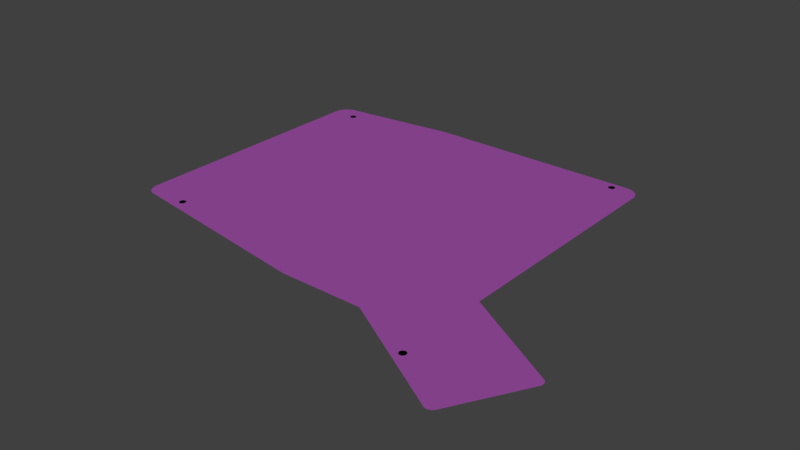 # Source: 08.blend  (saved by Blender 2.79.0; exported with 4.5.12 LTS)
import bpy
from mathutils import Matrix  # noqa: F401  (used for matrix-valued properties, if any)

bpy.ops.wm.read_factory_settings(use_empty=True)
scene = bpy.context.scene
scene.name = 'Scene'

# ---- collections
col_collection_1 = bpy.data.collections.new('Collection 1'); scene.collection.children.link(col_collection_1)

# ---- materials (node trees are filled in below, after node groups)
mat_svgmat_005 = bpy.data.materials.new('SVGMat.005')
mat_svgmat_005.alpha_threshold = 0.0
mat_svgmat_005.use_transparent_shadow = False
mat_svgmat_005.diffuse_color = (0.3409, 0.07837, 0.3844, 1.0)
mat_svgmat_005.roughness = 0.5
mat_svgmat_004 = bpy.data.materials.new('SVGMat.004')
mat_svgmat_004.alpha_threshold = 0.0
mat_svgmat_004.use_transparent_shadow = False
mat_svgmat_004.diffuse_color = (0.0, 0.0, 0.0, 1.0)
mat_svgmat_004.roughness = 0.5
mat_svgmat_003 = bpy.data.materials.new('SVGMat.003')
mat_svgmat_003.alpha_threshold = 0.0
mat_svgmat_003.use_transparent_shadow = False
mat_svgmat_003.diffuse_color = (0.0, 0.0, 0.0, 1.0)
mat_svgmat_003.roughness = 0.5

# ---- material node trees

# ---- world
world_world = bpy.data.worlds.new('World'); scene.world = world_world
world_world.color = (0.05088, 0.05088, 0.05088)
world_world.use_sun_shadow = False
world_world.sun_shadow_jitter_overblur = 0.0
world_world.cycles.sampling_method = 'MANUAL'

# ---- meshes
me_cucurve_131 = bpy.data.meshes.new('CUCurve.131')
me_cucurve_131.from_pydata([(0.05875, -0.04572, 0.0), (0.05875, -0.05972, 0.0), (0.01669, -0.01431, 0.0), (0.02031, -0.02783, 0.0), (0.003168, -0.01793, 0.0), (0.01669, -0.01431, 0.0), (0.00679, -0.03145, 0.0), (0.02031, -0.02783, 0.0), (0.003168, -0.01793, 0.0), (0.00679, -0.03145, 0.0), (0.03511, -0.009229, 0.0), (0.03873, -0.02275, 0.0), (0.02158, -0.01285, 0.0), (0.03511, -0.009229, 0.0), (0.02521, -0.02637, 0.0), (0.03873, -0.02275, 0.0), (0.02158, -0.01285, 0.0), (0.02521, -0.02637, 0.0), (0.05875, -0.007626, 0.0), (0.05875, -0.02162, 0.0), (0.04475, -0.007626, 0.0), (0.05875, -0.007626, 0.0), (0.04475, -0.02162, 0.0), (0.05875, -0.02162, 0.0), (0.04475, -0.007626, 0.0), (0.04475, -0.02162, 0.0), (0.0778, -0.007626, 0.0), (0.0778, -0.02162, 0.0), (0.0638, -0.007626, 0.0), (0.0778, -0.007626, 0.0), (0.0638, -0.02162, 0.0), (0.0778, -0.02162, 0.0), (0.0638, -0.007626, 0.0), (0.0638, -0.02162, 0.0), (0.09685, -0.007626, 0.0), (0.09685, -0.02162, 0.0), (0.08285, -0.007626, 0.0), (0.09685, -0.007626, 0.0), (0.08285, -0.02162, 0.0), (0.09685, -0.02162, 0.0), (0.08285, -0.007626, 0.0), (0.08285, -0.02162, 0.0), (0.1159, -0.007626, 0.0), (0.1159, -0.02162, 0.0), (0.1019, -0.007626, 0.0), (0.1159, -0.007626, 0.0), (0.1019, -0.02162, 0.0), (0.1159, -0.02162, 0.0), (0.1019, -0.007626, 0.0), (0.1019, -0.02162, 0.0), (0.01669, -0.03399, 0.0), (0.02031, -0.04751, 0.0), (0.003168, -0.03761, 0.0), (0.01669, -0.03399, 0.0), (0.00679, -0.05113, 0.0), (0.02031, -0.04751, 0.0), (0.003168, -0.03761, 0.0), (0.00679, -0.05113, 0.0), (0.03511, -0.02891, 0.0), (0.03873, -0.04243, 0.0), (0.02158, -0.03253, 0.0), (0.03511, -0.02891, 0.0), (0.02521, -0.04605, 0.0), (0.03873, -0.04243, 0.0), (0.02158, -0.03253, 0.0), (0.02521, -0.04605, 0.0), (0.05875, -0.02667, 0.0), (0.05875, -0.04067, 0.0), (0.04475, -0.02667, 0.0), (0.05875, -0.02667, 0.0), (0.04475, -0.04067, 0.0), (0.05875, -0.04067, 0.0), (0.04475, -0.02667, 0.0), (0.04475, -0.04067, 0.0), (0.0778, -0.02667, 0.0), (0.0778, -0.04067, 0.0), (0.0638, -0.02667, 0.0), (0.0778, -0.02667, 0.0), (0.0638, -0.04067, 0.0), (0.0778, -0.04067, 0.0), (0.0638, -0.02667, 0.0), (0.0638, -0.04067, 0.0), (0.1159, -0.02667, 0.0), (0.1159, -0.04067, 0.0), (0.1019, -0.02667, 0.0), (0.1159, -0.02667, 0.0), (0.1019, -0.04067, 0.0), (0.1159, -0.04067, 0.0), (0.1019, -0.02667, 0.0), (0.1019, -0.04067, 0.0), (0.09685, -0.02667, 0.0), (0.09685, -0.04067, 0.0), (0.08285, -0.02667, 0.0), (0.09685, -0.02667, 0.0), (0.08285, -0.04067, 0.0), (0.09685, -0.04067, 0.0), (0.08285, -0.02667, 0.0), (0.08285, -0.04067, 0.0), (0.01669, -0.05367, 0.0), (0.02031, -0.06719, 0.0), (0.003168, -0.05729, 0.0), (0.01669, -0.05367, 0.0), (0.00679, -0.07081, 0.0), (0.02031, -0.06719, 0.0), (0.003168, -0.05729, 0.0), (0.00679, -0.07081, 0.0), (0.03511, -0.04859, 0.0), (0.03873, -0.06211, 0.0), (0.02158, -0.05221, 0.0), (0.03511, -0.04859, 0.0), (0.02521, -0.06574, 0.0), (0.03873, -0.06211, 0.0), (0.02158, -0.05221, 0.0), (0.02521, -0.06574, 0.0), (0.04475, -0.04572, 0.0), (0.05875, -0.04572, 0.0), (0.04475, -0.05972, 0.0), (0.05875, -0.05972, 0.0), (0.04475, -0.04572, 0.0), (0.04475, -0.05972, 0.0), (0.0778, -0.04572, 0.0), (0.0778, -0.05972, 0.0), (0.0638, -0.04572, 0.0), (0.0778, -0.04572, 0.0), (0.0638, -0.05972, 0.0), (0.0778, -0.05972, 0.0), (0.0638, -0.04572, 0.0), (0.0638, -0.05972, 0.0), (0.1159, -0.04572, 0.0), (0.1159, -0.05972, 0.0), (0.1019, -0.04572, 0.0), (0.1159, -0.04572, 0.0), (0.1019, -0.05972, 0.0), (0.1159, -0.05972, 0.0), (0.1019, -0.04572, 0.0), (0.1019, -0.05972, 0.0), (0.09685, -0.04572, 0.0), (0.09685, -0.05972, 0.0), (0.08285, -0.04572, 0.0), (0.09685, -0.04572, 0.0), (0.08285, -0.05972, 0.0), (0.09685, -0.05972, 0.0), (0.08285, -0.04572, 0.0), (0.08285, -0.05972, 0.0), (0.01669, -0.07335, 0.0), (0.02031, -0.08687, 0.0), (0.003168, -0.07698, 0.0), (0.01669, -0.07335, 0.0), (0.00679, -0.0905, 0.0), (0.02031, -0.08687, 0.0), (0.003168, -0.07698, 0.0), (0.00679, -0.0905, 0.0), (0.03511, -0.06827, 0.0), (0.03873, -0.08179, 0.0), (0.02158, -0.0719, 0.0), (0.03511, -0.06827, 0.0), (0.02521, -0.08542, 0.0), (0.03873, -0.08179, 0.0), (0.02158, -0.0719, 0.0), (0.02521, -0.08542, 0.0), (0.05875, -0.06477, 0.0), (0.05875, -0.07876, 0.0), (0.04475, -0.06477, 0.0), (0.05875, -0.06477, 0.0), (0.04475, -0.07876, 0.0), (0.05875, -0.07876, 0.0), (0.04475, -0.06477, 0.0), (0.04475, -0.07876, 0.0), (0.0778, -0.06477, 0.0), (0.0778, -0.07876, 0.0), (0.0638, -0.06477, 0.0), (0.0778, -0.06477, 0.0), (0.0638, -0.07876, 0.0), (0.0778, -0.07876, 0.0), (0.0638, -0.06477, 0.0), (0.0638, -0.07876, 0.0), (0.1159, -0.06477, 0.0), (0.1159, -0.07876, 0.0), (0.1019, -0.06477, 0.0), (0.1159, -0.06477, 0.0), (0.1019, -0.07876, 0.0), (0.1159, -0.07876, 0.0), (0.1019, -0.06477, 0.0), (0.1019, -0.07876, 0.0), (0.09685, -0.06477, 0.0), (0.09685, -0.07876, 0.0), (0.08285, -0.06477, 0.0), (0.09685, -0.06477, 0.0), (0.08285, -0.07876, 0.0), (0.09685, -0.07876, 0.0), (0.08285, -0.06477, 0.0), (0.08285, -0.07876, 0.0), (0.1051, -0.08381, 0.0), (0.1051, -0.09781, 0.0), (0.0911, -0.08381, 0.0), (0.1051, -0.08381, 0.0), (0.0911, -0.09781, 0.0), (0.1051, -0.09781, 0.0), (0.0911, -0.08381, 0.0), (0.0911, -0.09781, 0.0), (0.08605, -0.08635, 0.0), (0.08605, -0.1003, 0.0), (0.07205, -0.08635, 0.0), (0.08605, -0.08635, 0.0), (0.07205, -0.1003, 0.0), (0.08605, -0.1003, 0.0), (0.07205, -0.08635, 0.0), (0.07205, -0.1003, 0.0), (0.1293, -0.0965, 0.0), (0.1223, -0.1086, 0.0), (0.1171, -0.08951, 0.0), (0.1293, -0.0965, 0.0), (0.1101, -0.1016, 0.0), (0.1223, -0.1086, 0.0), (0.1171, -0.08951, 0.0), (0.1101, -0.1016, 0.0), (0.1445, -0.1083, 0.0), (0.1375, -0.1204, 0.0), (0.1324, -0.1013, 0.0), (0.1445, -0.1083, 0.0), (0.1254, -0.1134, 0.0), (0.1375, -0.1204, 0.0), (0.1324, -0.1013, 0.0), (0.1254, -0.1134, 0.0)], [(0, 1), (2, 3), (4, 5), (6, 7), (8, 9), (10, 11), (12, 13), (14, 15), (16, 17), (18, 19), (20, 21), (22, 23), (24, 25), (26, 27), (28, 29), (30, 31), (32, 33), (34, 35), (36, 37), (38, 39), (40, 41), (42, 43), (44, 45), (46, 47), (48, 49), (50, 51), (52, 53), (54, 55), (56, 57), (58, 59), (60, 61), (62, 63), (64, 65), (66, 67), (68, 69), (70, 71), (72, 73), (74, 75), (76, 77), (78, 79), (80, 81), (82, 83), (84, 85), (86, 87), (88, 89), (90, 91), (92, 93), (94, 95), (96, 97), (98, 99), (100, 101), (102, 103), (104, 105), (106, 107), (108, 109), (110, 111), (112, 113), (114, 115), (116, 117), (118, 119), (120, 121), (122, 123), (124, 125), (126, 127), (128, 129), (130, 131), (132, 133), (134, 135), (136, 137), (138, 139), (140, 141), (142, 143), (144, 145), (146, 147), (148, 149), (150, 151), (152, 153), (154, 155), (156, 157), (158, 159), (160, 161), (162, 163), (164, 165), (166, 167), (168, 169), (170, 171), (172, 173), (174, 175), (176, 177), (178, 179), (180, 181), (182, 183), (184, 185), (186, 187), (188, 189), (190, 191), (192, 193), (194, 195), (196, 197), (198, 199), (200, 201), (202, 203), (204, 205), (206, 207), (208, 209), (210, 211), (212, 213), (214, 215), (216, 217), (218, 219), (220, 221), (222, 223)], [])
me_cucurve_131.materials.append(mat_svgmat_005)
me_cucurve_131.materials.append(mat_svgmat_004)
me_cucurve_131.materials.append(mat_svgmat_003)
me_cucurve_131.use_remesh_preserve_volume = False
me_cucurve_131.use_remesh_preserve_attributes = False
me_cucurve_131.use_mirror_vertex_groups = False
me_cucurve_131.auto_texspace = False
me_cucurve_131.update()
me_cucurve_130 = bpy.data.meshes.new('CUCurve.130')
me_cucurve_130.from_pydata([(0.007466, -0.009548, 0.0), (0.007476, -0.009399, 0.0), (0.007505, -0.009256, 0.0), (0.007552, -0.00912, 0.0), (0.007616, -0.008993, 0.0), (0.007695, -0.008876, 0.0), (0.007788, -0.008771, 0.0), (0.007894, -0.008678, 0.0), (0.008011, -0.008599, 0.0), (0.008138, -0.008535, 0.0), (0.008274, -0.008488, 0.0), (0.008417, -0.008458, 0.0), (0.008566, -0.008448, 0.0), (0.008715, -0.008458, 0.0), (0.008858, -0.008488, 0.0), (0.008994, -0.008535, 0.0), (0.009121, -0.008599, 0.0), (0.009238, -0.008678, 0.0), (0.009344, -0.008771, 0.0), (0.009437, -0.008876, 0.0), (0.009516, -0.008993, 0.0), (0.00958, -0.00912, 0.0), (0.009627, -0.009256, 0.0), (0.009656, -0.009399, 0.0), (0.009666, -0.009548, 0.0), (0.009656, -0.009697, 0.0), (0.009627, -0.00984, 0.0), (0.00958, -0.009976, 0.0), (0.009516, -0.0101, 0.0), (0.009437, -0.01022, 0.0), (0.009344, -0.01033, 0.0), (0.009238, -0.01042, 0.0), (0.009121, -0.0105, 0.0), (0.008994, -0.01056, 0.0), (0.008858, -0.01061, 0.0), (0.008715, -0.01064, 0.0), (0.008566, -0.01065, 0.0), (0.008417, -0.01064, 0.0), (0.008274, -0.01061, 0.0), (0.008138, -0.01056, 0.0), (0.008011, -0.0105, 0.0), (0.007894, -0.01042, 0.0), (0.007788, -0.01033, 0.0), (0.007695, -0.01022, 0.0), (0.007616, -0.0101, 0.0), (0.007552, -0.009976, 0.0), (0.007505, -0.00984, 0.0), (0.007476, -0.009697, 0.0), (0.1084, -0.002565, 0.0), (0.1084, -0.002415, 0.0), (0.1085, -0.002272, 0.0), (0.1085, -0.002137, 0.0), (0.1086, -0.00201, 0.0), (0.1087, -0.001893, 0.0), (0.1088, -0.001787, 0.0), (0.1089, -0.001694, 0.0), (0.109, -0.001615, 0.0), (0.1091, -0.001551, 0.0), (0.1092, -0.001504, 0.0), (0.1094, -0.001475, 0.0), (0.1095, -0.001465, 0.0), (0.1097, -0.001475, 0.0), (0.1098, -0.001504, 0.0), (0.11, -0.001551, 0.0), (0.1101, -0.001615, 0.0), (0.1102, -0.001694, 0.0), (0.1103, -0.001787, 0.0), (0.1104, -0.001893, 0.0), (0.1105, -0.00201, 0.0), (0.1105, -0.002137, 0.0), (0.1106, -0.002272, 0.0), (0.1106, -0.002415, 0.0), (0.1106, -0.002565, 0.0), (0.1106, -0.002714, 0.0), (0.1106, -0.002857, 0.0), (0.1105, -0.002992, 0.0), (0.1105, -0.003119, 0.0), (0.1104, -0.003236, 0.0), (0.1103, -0.003342, 0.0), (0.1102, -0.003435, 0.0), (0.1101, -0.003514, 0.0), (0.11, -0.003578, 0.0), (0.1098, -0.003625, 0.0), (0.1097, -0.003654, 0.0), (0.1095, -0.003664, 0.0), (0.1094, -0.003654, 0.0), (0.1092, -0.003625, 0.0), (0.1091, -0.003578, 0.0), (0.109, -0.003514, 0.0), (0.1089, -0.003435, 0.0), (0.1088, -0.003342, 0.0), (0.1087, -0.003236, 0.0), (0.1086, -0.003119, 0.0), (0.1085, -0.002992, 0.0), (0.1085, -0.002857, 0.0), (0.1084, -0.002714, 0.0), (0.01445, -0.09399, 0.0), (0.01446, -0.09384, 0.0), (0.01449, -0.09369, 0.0), (0.01454, -0.09356, 0.0), (0.0146, -0.09343, 0.0), (0.01468, -0.09332, 0.0), (0.01477, -0.09321, 0.0), (0.01488, -0.09312, 0.0), (0.015, -0.09304, 0.0), (0.01512, -0.09297, 0.0), (0.01526, -0.09293, 0.0), (0.0154, -0.0929, 0.0), (0.01555, -0.09289, 0.0), (0.0157, -0.0929, 0.0), (0.01584, -0.09293, 0.0), (0.01598, -0.09297, 0.0), (0.01611, -0.09304, 0.0), (0.01622, -0.09312, 0.0), (0.01633, -0.09321, 0.0), (0.01642, -0.09332, 0.0), (0.0165, -0.09343, 0.0), (0.01656, -0.09356, 0.0), (0.01661, -0.09369, 0.0), (0.01664, -0.09384, 0.0), (0.01665, -0.09399, 0.0), (0.01664, -0.09414, 0.0), (0.01661, -0.09428, 0.0), (0.01656, -0.09441, 0.0), (0.0165, -0.09454, 0.0), (0.01642, -0.09466, 0.0), (0.01633, -0.09476, 0.0), (0.01622, -0.09486, 0.0), (0.01611, -0.09494, 0.0), (0.01598, -0.095, 0.0), (0.01584, -0.09505, 0.0), (0.0157, -0.09508, 0.0), (0.01555, -0.09509, 0.0), (0.0154, -0.09508, 0.0), (0.01526, -0.09505, 0.0), (0.01512, -0.095, 0.0), (0.015, -0.09494, 0.0), (0.01488, -0.09486, 0.0), (0.01477, -0.09476, 0.0), (0.01468, -0.09466, 0.0), (0.0146, -0.09454, 0.0), (0.01454, -0.09441, 0.0), (0.01449, -0.09428, 0.0), (0.01446, -0.09414, 0.0), (0.1173, -0.1143, 0.0), (0.1173, -0.1142, 0.0), (0.1174, -0.114, 0.0), (0.1174, -0.1139, 0.0), (0.1175, -0.1137, 0.0), (0.1176, -0.1136, 0.0), (0.1176, -0.1135, 0.0), (0.1178, -0.1134, 0.0), (0.1179, -0.1134, 0.0), (0.118, -0.1133, 0.0), (0.1181, -0.1132, 0.0), (0.1183, -0.1132, 0.0), (0.1184, -0.1132, 0.0), (0.1186, -0.1132, 0.0), (0.1187, -0.1132, 0.0), (0.1189, -0.1133, 0.0), (0.119, -0.1134, 0.0), (0.1191, -0.1134, 0.0), (0.1192, -0.1135, 0.0), (0.1193, -0.1136, 0.0), (0.1194, -0.1137, 0.0), (0.1194, -0.1139, 0.0), (0.1195, -0.114, 0.0), (0.1195, -0.1142, 0.0), (0.1195, -0.1143, 0.0), (0.1195, -0.1145, 0.0), (0.1195, -0.1146, 0.0), (0.1194, -0.1147, 0.0), (0.1194, -0.1149, 0.0), (0.1193, -0.115, 0.0), (0.1192, -0.1151, 0.0), (0.1191, -0.1152, 0.0), (0.119, -0.1153, 0.0), (0.1189, -0.1153, 0.0), (0.1187, -0.1154, 0.0), (0.1186, -0.1154, 0.0), (0.1184, -0.1154, 0.0), (0.1183, -0.1154, 0.0), (0.1181, -0.1154, 0.0), (0.118, -0.1153, 0.0), (0.1179, -0.1153, 0.0), (0.1178, -0.1152, 0.0), (0.1176, -0.1151, 0.0), (0.1176, -0.115, 0.0), (0.1175, -0.1149, 0.0), (0.1174, -0.1147, 0.0), (0.1174, -0.1146, 0.0), (0.1173, -0.1145, 0.0)], [], [(13, 12, 11, 10, 9, 8, 7, 6, 5, 4, 3, 2, 1, 0, 47, 46, 45, 44, 43, 42, 41, 40, 39, 38, 37, 36, 35, 34, 33, 32, 31, 30, 29, 28, 27, 26, 25, 24, 23, 22, 21, 20, 19, 18, 17, 16, 15, 14), (157, 156, 155, 154, 153, 152, 151, 150, 149, 148, 147, 146, 145, 144, 191, 190, 189, 188, 187, 186, 185, 184, 183, 182, 181, 180, 179, 178, 177, 176, 175, 174, 173, 172, 171, 170, 169, 168, 167, 166, 165, 164, 163, 162, 161, 160, 159, 158), (61, 60, 59, 58, 57, 56, 55, 54, 53, 52, 51, 50, 49, 48, 95, 94, 93, 92, 91, 90, 89, 88, 87, 86, 85, 84, 83, 82, 81, 80, 79, 78, 77, 76, 75, 74, 73, 72, 71, 70, 69, 68, 67, 66, 65, 64, 63, 62), (109, 108, 107, 106, 105, 104, 103, 102, 101, 100, 99, 98, 97, 96, 143, 142, 141, 140, 139, 138, 137, 136, 135, 134, 133, 132, 131, 130, 129, 128, 127, 126, 125, 124, 123, 122, 121, 120, 119, 118, 117, 116, 115, 114, 113, 112, 111, 110)])
me_cucurve_130.polygons.foreach_set('material_index', [2, 2, 2, 2])
me_cucurve_130.materials.append(mat_svgmat_005)
me_cucurve_130.materials.append(mat_svgmat_004)
me_cucurve_130.materials.append(mat_svgmat_003)
me_cucurve_130.use_remesh_preserve_volume = False
me_cucurve_130.use_remesh_preserve_attributes = False
me_cucurve_130.use_mirror_vertex_groups = False
me_cucurve_130.auto_texspace = False
me_cucurve_130.update()
me_cucurve_073 = bpy.data.meshes.new('CUCurve.073')
me_cucurve_073.from_pydata([(0.1184, -0.08383, 0.0), (0.138, -0.1269, 0.0), (0.09683, -0.1054, 0.0), (0.06953, -0.1054, 0.0), (0.005055, -0.00448, 0.0), (0.004723, -0.004513, 0.0), (0.004395, -0.004568, 0.0), (0.004073, -0.004643, 0.0), (0.003756, -0.004739, 0.0), (0.003447, -0.004856, 0.0), (0.003146, -0.004992, 0.0), (0.002854, -0.005148, 0.0), (0.002572, -0.005322, 0.0), (0.002302, -0.005516, 0.0), (0.002044, -0.005727, 0.0), (0.001799, -0.005957, 0.0), (0.001569, -0.006202, 0.0), (0.001358, -0.00646, 0.0), (0.001164, -0.00673, 0.0), (0.0009895, -0.007012, 0.0), (0.0008338, -0.007304, 0.0), (0.0006975, -0.007605, 0.0), (0.0004848, -0.00823, 0.0), (0.0004093, -0.008553, 0.0), (0.0003549, -0.008881, 0.0), (0.0003219, -0.009213, 0.0), (0.0003108, -0.009548, 0.0), (0.1184, -0.005104, 0.0), (0.1184, -0.004769, 0.0), (0.1184, -0.004436, 0.0), (0.1183, -0.004109, 0.0), (0.1182, -0.003786, 0.0), (0.1182, -0.00347, 0.0), (0.118, -0.00316, 0.0), (0.1179, -0.002859, 0.0), (0.1177, -0.002568, 0.0), (0.1176, -0.002286, 0.0), (0.1174, -0.002016, 0.0), (0.1172, -0.001758, 0.0), (0.1169, -0.001513, 0.0), (0.1167, -0.001283, 0.0), (0.1164, -0.001072, 0.0), (0.1162, -0.0008783, 0.0), (0.1159, -0.0007036, 0.0), (0.1156, -0.0005479, 0.0), (0.1153, -0.0004116, 0.0), (0.115, -0.0002952, 0.0), (0.1147, -0.000199, 0.0), (0.1143, -0.0001235, 0.0), (0.114, -6.904e-05, 0.0), (0.1137, -3.608e-05, 0.0), (0.1133, -2.5e-05, 0.0), (0.0003205, -0.09174, 0.0), (0.0003494, -0.09203, 0.0), (0.000397, -0.09232, 0.0), (0.0004631, -0.0926, 0.0), (0.0005473, -0.09288, 0.0), (0.0006492, -0.09315, 0.0), (0.0007684, -0.09341, 0.0), (0.0009047, -0.09367, 0.0), (0.001058, -0.09391, 0.0), (0.001227, -0.09415, 0.0), (0.001412, -0.09438, 0.0), (0.001613, -0.09459, 0.0), (0.001827, -0.09479, 0.0), (0.002053, -0.09498, 0.0), (0.00229, -0.09514, 0.0), (0.002536, -0.0953, 0.0), (0.002791, -0.09543, 0.0), (0.003055, -0.09555, 0.0), (0.003325, -0.09566, 0.0), (0.003602, -0.09574, 0.0), (0.003885, -0.09581, 0.0), (0.004172, -0.09585, 0.0), (0.004462, -0.09588, 0.0), (0.04222, -2.286e-05, 0.0), (0.00539, -0.004467, 0.0), (0.1505, -0.1049, 0.0), (0.1506, -0.1048, 0.0), (0.1506, -0.1047, 0.0), (0.1507, -0.1045, 0.0), (0.1507, -0.1044, 0.0), (0.1508, -0.1043, 0.0), (0.1508, -0.1041, 0.0), (0.1508, -0.104, 0.0), (0.1508, -0.1038, 0.0), (0.1508, -0.1037, 0.0), (0.1508, -0.1035, 0.0), (0.1508, -0.1034, 0.0), (0.1508, -0.1033, 0.0), (0.1507, -0.1031, 0.0), (0.1507, -0.103, 0.0), (0.1506, -0.1029, 0.0), (0.1506, -0.1027, 0.0), (0.1505, -0.1026, 0.0), (0.1504, -0.1025, 0.0), (0.1503, -0.1024, 0.0), (0.1502, -0.1023, 0.0), (0.1501, -0.1022, 0.0), (0.15, -0.1021, 0.0), (0.1351, -0.1275, 0.0), (0.1352, -0.1275, 0.0), (0.1353, -0.1276, 0.0), (0.1354, -0.1277, 0.0), (0.1356, -0.1277, 0.0), (0.1357, -0.1277, 0.0), (0.1359, -0.1278, 0.0), (0.136, -0.1278, 0.0), (0.1361, -0.1278, 0.0), (0.1363, -0.1278, 0.0), (0.1364, -0.1278, 0.0), (0.1366, -0.1278, 0.0), (0.1367, -0.1277, 0.0), (0.1368, -0.1277, 0.0), (0.137, -0.1276, 0.0), (0.1371, -0.1276, 0.0), (0.1372, -0.1275, 0.0), (0.1374, -0.1275, 0.0), (0.1375, -0.1274, 0.0), (0.1376, -0.1273, 0.0), (0.1377, -0.1272, 0.0), (0.1378, -0.1271, 0.0), (0.1379, -0.127, 0.0), (0.135, -0.1274, 0.0)], [], [(52, 53, 54, 55, 56, 57, 58, 59, 60, 61, 62, 63, 64, 65, 66, 67, 68, 69, 70, 71, 72, 73, 74, 3, 2, 123, 100, 101, 102, 103, 104, 105, 106, 107, 108, 109, 110, 111, 112, 113, 114, 115, 116, 117, 118, 119, 120, 121, 122, 1, 77, 78, 79, 80, 81, 82, 83, 84, 85, 86, 87, 88, 89, 90, 91, 92, 93, 94, 95, 96, 97, 98, 99, 0, 27, 28, 29, 30, 31, 32, 33, 34, 35, 36, 37, 38, 39, 40, 41, 42, 43, 44, 45, 46, 47, 48, 49, 50, 51, 75, 76, 4, 5, 6, 7, 8, 9, 10, 11, 12, 13, 14, 15, 16, 17, 18, 19, 20, 21, 22, 23, 24, 25, 26)])
me_cucurve_073.materials.append(mat_svgmat_005)
me_cucurve_073.use_remesh_preserve_volume = False
me_cucurve_073.use_remesh_preserve_attributes = False
me_cucurve_073.use_mirror_vertex_groups = False
me_cucurve_073.auto_texspace = False
me_cucurve_073.update()

# ---- objects
ob_switch = bpy.data.objects.new('switch', me_cucurve_131)
ob_screw = bpy.data.objects.new('screw', me_cucurve_130)
ob_flame = bpy.data.objects.new('flame', me_cucurve_073)

# ---- transforms, parenting, visibility, modifiers, constraints
ob_switch.location = (0.0, 0.0, 0.0)
ob_switch.scale = (100.0, 100.0, 100.0)
ob_switch.lineart.crease_threshold = 0.0
ob_screw.location = (0.0, 0.0, 0.0)
ob_screw.scale = (100.0, 100.0, 100.0)
ob_screw.lineart.crease_threshold = 0.0
ob_flame.location = (0.0, 0.0, 0.0)
ob_flame.scale = (100.0, 100.0, 100.0)
ob_flame.lineart.crease_threshold = 0.0

# ---- collection membership
col_collection_1.objects.link(ob_switch)
col_collection_1.objects.link(ob_screw)
col_collection_1.objects.link(ob_flame)

# ---- scene / render settings (as saved in the file)
scene.frame_start = 1; scene.frame_end = 250; scene.frame_set(1)
scene.render.engine = 'BLENDER_EEVEE_NEXT'
scene.render.resolution_percentage = 50
scene.render.dither_intensity = 0.0
scene.cycles.use_denoising = False
scene.cycles.samples = 128
scene.cycles.sampling_pattern = 'TABULATED_SOBOL'
scene.cycles.use_adaptive_sampling = False
scene.cycles.use_light_tree = False
scene.cycles.blur_glossy = 0.0
scene.cycles.sample_clamp_indirect = 0.0
scene.view_settings.view_transform = 'Standard'
scene.unit_settings.scale_length = 0.001
bpy.context.view_layer.update()

# ---- added for rendering (the .blend has no active camera and no usable light): camera, sun
cam_auto = bpy.data.cameras.new('AutoCamera')
cam_auto.lens = 50.0
cam_auto.sensor_width = 36.0
cam_auto.clip_end = 1000.0
ob_auto_camera = bpy.data.objects.new('AutoCamera', cam_auto)
scene.collection.objects.link(ob_auto_camera)
ob_auto_camera.location = (25.8245, -28.3112, 14.6138)
ob_auto_camera.rotation_euler = (1.09748, -7.21219e-08, 0.694738)
scene.camera = ob_auto_camera
light_auto_sun = bpy.data.lights.new('AutoSun', 'SUN')
light_auto_sun.energy = 3.0
light_auto_sun.angle = 0.0523599
ob_auto_sun = bpy.data.objects.new('AutoSun', light_auto_sun)
scene.collection.objects.link(ob_auto_sun)
ob_auto_sun.rotation_euler = (0.872665, 0.174533, 0.523599)
bpy.context.view_layer.update()
